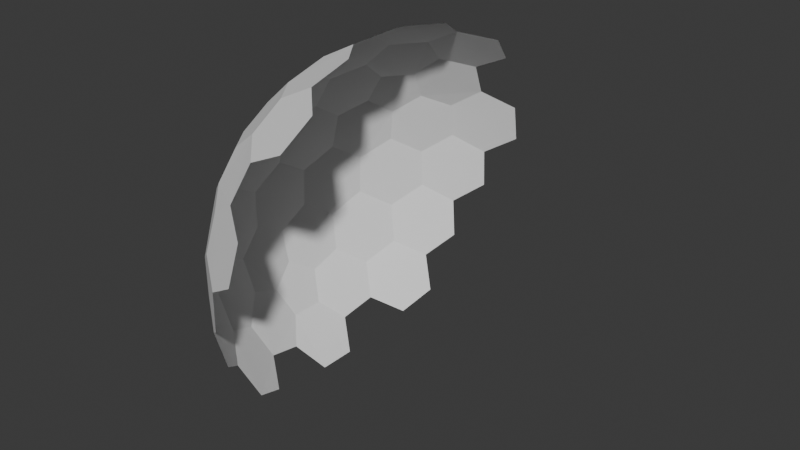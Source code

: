 # Source: shield.blend  (saved by Blender 4.0.36; exported with 4.5.12 LTS)
import bpy
from mathutils import Matrix  # noqa: F401  (used for matrix-valued properties, if any)

bpy.ops.wm.read_factory_settings(use_empty=True)
scene = bpy.context.scene
scene.name = 'Scene'

# ---- collections
col_collection = bpy.data.collections.new('Collection'); scene.collection.children.link(col_collection)

# ---- world
world_world = bpy.data.worlds.new('World'); scene.world = world_world
world_world.use_nodes = True; world_world.node_tree.nodes.clear()
_N = world_world.node_tree.nodes; _L = world_world.node_tree.links
n0 = _N.new('ShaderNodeOutputWorld'); n0.name = 'World Output'; n0.location = (300, 300)
n1 = _N.new('ShaderNodeBackground'); n1.name = 'Background'; n1.location = (10, 300)
n1.inputs[0].default_value = (0.05088, 0.05088, 0.05088, 1.0)
_L.new(n1.outputs[0], n0.inputs[0])
n0.is_active_output = True
world_world.color = (0.05088, 0.05088, 0.05088)
world_world.use_sun_shadow = False
world_world.sun_shadow_jitter_overblur = 0.0

# ---- meshes
me_icosphere = bpy.data.meshes.new('Icosphere')
me_icosphere.from_pydata([(-0.8913, -0.127, -0.3995), (-0.9325, -9.662e-09, -0.317), (-0.6209, -0.5481, 0.533), (-0.7132, 0.4211, 0.533), (-0.2546, 0.2928, 0.9011), (-0.1836, 0.565, 0.7777), (-0.307, 0.4394, 0.8199), (-0.464, 0.4449, 0.7412), (-0.2249, 0.6922, 0.6556), (-0.3843, 0.6903, 0.5817), (-0.4991, 0.5689, 0.626), (-0.6209, 0.5481, 0.533), (-0.3571, 0.1517, 0.9011), (-0.5665, 0.3038, 0.7412), (-0.284, -7.567e-10, 0.9402), (-0.3571, -0.1517, 0.9011), (-0.5128, 0.1562, 0.8199), (-0.5941, 3.26e-09, 0.7777), (-0.5128, -0.1562, 0.8199), (-0.5665, -0.3038, 0.7412), (-0.6953, 0.2988, 0.626), (-0.7753, 0.1521, 0.5817), (-0.7278, -8.207e-09, 0.6556), (-0.7753, -0.1521, 0.5817), (-0.6953, -0.2988, 0.626), (-0.7132, -0.4211, 0.533), (-0.2546, -0.2928, 0.9011), (-0.464, -0.4449, 0.7412), (-0.08776, -0.2701, 0.9402), (-0.307, -0.4394, 0.8199), (-0.1836, -0.565, 0.7777), (-0.4991, -0.5689, 0.626), (-0.3843, -0.6903, 0.5817), (-0.2249, -0.6922, 0.6556), (-0.2971, 0.9142, 0.1836), (-0.2818, 0.8673, 0.3578), (-0.4126, 0.7775, 0.4333), (-0.4427, 0.8716, -0.08356), (-0.446, 0.8673, 0.09203), (-0.5721, 0.7775, 0.1752), (-0.5533, 0.7359, 0.342), (-0.6464, 0.6266, 0.3995), (-0.7957, 0.4211, 0.3995), (-0.9163, 0.3038, 0.1752), (-0.9657, 0.1517, -0.08356), (-0.8709, 0.2988, 0.342), (-0.867, 0.1521, 0.4333), (-0.9626, 0.1562, 0.09203), (-0.9613, -1.825e-07, 0.1836), (-0.9119, -8.941e-08, 0.3578), (-0.867, -0.1521, 0.4333), (-0.968, -1.132e-07, -0.1665), (-0.9657, -0.1517, -0.08356), (-0.9626, -0.1562, 0.09203), (-0.9163, -0.3038, 0.1752), (-0.8709, -0.2988, 0.342), (-0.7957, -0.4211, 0.3995), (-0.6464, -0.6266, 0.3995), (-0.5721, -0.7775, 0.1752), (-0.4427, -0.8716, -0.08356), (-0.5533, -0.7359, 0.342), (-0.4126, -0.7775, 0.4333), (-0.446, -0.8673, 0.09203), (-0.2971, -0.9142, 0.1836), (-0.2818, -0.8673, 0.3578), (-0.7544, 0.5481, 0.317), (-0.6921, 0.6903, 0.08356), (-0.5627, 0.7844, -0.1752), (-0.7831, 0.5689, 0.1665), (-0.8704, 0.4449, 0.08356), (-0.687, 0.6922, -0.09203), (-0.7777, 0.565, -0.1836), (-0.8706, 0.4394, -0.09203), (-0.9199, 0.2928, -0.1752), (-0.5289, 0.7536, -0.342), (-0.612, 0.6327, -0.4333), (-0.7377, 0.536, -0.3578), (-0.7908, 0.3865, -0.4333), (-0.8802, 0.2701, -0.342), (-0.8913, 0.127, -0.3995), (-0.7544, -0.5481, 0.317), (-0.8704, -0.4449, 0.08356), (-0.9199, -0.2928, -0.1752), (-0.7831, -0.5689, 0.1665), (-0.6921, -0.6903, 0.08356), (-0.8706, -0.4394, -0.09203), (-0.7777, -0.565, -0.1836), (-0.687, -0.6922, -0.09203), (-0.5627, -0.7844, -0.1752), (-0.8802, -0.2701, -0.342), (-0.7908, -0.3865, -0.4333), (-0.7377, -0.536, -0.3578), (-0.612, -0.6327, -0.4333), (-0.5289, -0.7536, -0.342), (0.464, 0.4449, -0.7412), (-0.5378, 0.5788, -0.5817), (-0.5888, 0.4278, -0.6556), (-0.7166, 0.3326, -0.5817), (-0.6369, 0.08719, -0.7412), (-0.7382, 0.1669, -0.626), (-0.8245, 0.0785, -0.533), (-0.8245, -0.0785, -0.533), (-0.6369, -0.08719, -0.7412), (-0.7382, -0.1669, -0.626), (-0.7166, -0.3326, -0.5817), (-0.5888, -0.4278, -0.6556), (-0.5378, -0.5788, -0.5817), (-0.1139, -0.6327, -0.7412)], [], [(0, 101, 103, 104, 90, 89), (1, 0, 89, 82, 52, 51), (2, 57, 60, 61, 32, 31), (3, 42, 45, 46, 21, 20), (12, 4, 6, 7, 13, 16), (5, 8, 9, 10, 7, 6), (12, 16, 17, 18, 15, 14), (41, 65, 42, 3, 11), (13, 20, 21, 22, 17, 16), (26, 15, 18, 19, 27, 29), (13, 7, 10, 11, 3, 20), (17, 22, 23, 24, 19, 18), (56, 80, 57, 2, 25), (27, 31, 32, 33, 30, 29), (27, 19, 24, 25, 2, 31), (34, 38, 39, 40, 36, 35), (43, 47, 48, 49, 46, 45), (42, 65, 68, 69, 43, 45), (44, 51, 52, 53, 48, 47), (9, 36, 40, 41, 11, 10), (48, 53, 54, 55, 50, 49), (58, 62, 63, 64, 61, 60), (21, 46, 49, 50, 23, 22), (57, 80, 83, 84, 58, 60), (23, 50, 55, 56, 25, 24), (66, 70, 71, 72, 69, 68), (67, 74, 75, 76, 71, 70), (37, 67, 70, 66, 39, 38), (44, 73, 78, 79, 1, 51), (71, 76, 77, 78, 73, 72), (81, 85, 86, 87, 84, 83), (43, 69, 72, 73, 44, 47), (82, 89, 90, 91, 86, 85), (52, 82, 85, 81, 54, 53), (39, 66, 68, 65, 41, 40), (86, 91, 92, 93, 88, 87), (58, 84, 87, 88, 59, 62), (54, 81, 83, 80, 56, 55), (77, 97, 99, 100, 79, 78), (75, 95, 96, 97, 77, 76), (100, 101, 0, 1, 79), (90, 104, 105, 106, 92, 91), (98, 102, 103, 101, 100, 99)])
_uv = me_icosphere.uv_layers.new(name='UVMap')
_uv.uv.foreach_set('vector', [0.178, 0.2444, 0.2124, 0.2245, 0.2124, 0.1848, 0.178, 0.1649, 0.1436, 0.1848, 0.1436, 0.2245, 0.2492, 0.08066, 0.2836, 0.06079, 0.2836, 0.02106, 0.2492, 0.001198, 0.2148, 0.02106, 0.2148, 0.06079, 0.2492, 0.3262, 0.2836, 0.3064, 0.2836, 0.2666, 0.2492, 0.2468, 0.2148, 0.2666, 0.2148, 0.3064, 0.3204, 0.08066, 0.3549, 0.06079, 0.3549, 0.02106, 0.3204, 0.001198, 0.286, 0.02106, 0.286, 0.06079, 0.3917, 0.2444, 0.4261, 0.2245, 0.4261, 0.1848, 0.3917, 0.1649, 0.3572, 0.1848, 0.3572, 0.2245, 0.03561, 0.4899, 0.07001, 0.4701, 0.07001, 0.4303, 0.03561, 0.4105, 0.001198, 0.4303, 0.001198, 0.4701, 0.1068, 0.4899, 0.1412, 0.4701, 0.1412, 0.4303, 0.1068, 0.4105, 0.07241, 0.4303, 0.07241, 0.4701, 0.8686, 0.9394, 0.8412, 0.9016, 0.7967, 0.916, 0.7967, 0.9628, 0.8412, 0.9772, 0.2492, 0.4899, 0.2836, 0.4701, 0.2836, 0.4303, 0.2492, 0.4105, 0.2148, 0.4303, 0.2148, 0.4701, 0.3204, 0.4899, 0.3549, 0.4701, 0.3549, 0.4303, 0.3204, 0.4105, 0.286, 0.4303, 0.286, 0.4701, 0.3917, 0.4899, 0.4261, 0.4701, 0.4261, 0.4303, 0.3917, 0.4105, 0.3572, 0.4303, 0.3572, 0.4701, 0.4629, 0.08066, 0.4973, 0.06079, 0.4973, 0.02106, 0.4629, 0.001198, 0.4285, 0.02106, 0.4285, 0.06079, 0.9988, 0.03898, 0.9713, 0.001198, 0.9269, 0.01563, 0.9269, 0.06234, 0.9713, 0.07677, 0.4629, 0.3262, 0.4973, 0.3064, 0.4973, 0.2666, 0.4629, 0.2468, 0.4285, 0.2666, 0.4285, 0.3064, 0.4629, 0.4899, 0.4973, 0.4701, 0.4973, 0.4303, 0.4629, 0.4105, 0.4285, 0.4303, 0.4285, 0.4701, 0.6053, 0.2444, 0.6397, 0.2245, 0.6397, 0.1848, 0.6053, 0.1649, 0.5709, 0.1848, 0.5709, 0.2245, 0.6053, 0.3262, 0.6397, 0.3064, 0.6397, 0.2666, 0.6053, 0.2468, 0.5709, 0.2666, 0.5709, 0.3064, 0.6053, 0.4899, 0.6397, 0.4701, 0.6397, 0.4303, 0.6053, 0.4105, 0.5709, 0.4303, 0.5709, 0.4701, 0.6053, 0.5718, 0.6397, 0.5519, 0.6397, 0.5122, 0.6053, 0.4923, 0.5709, 0.5122, 0.5709, 0.5519, 0.03561, 0.6536, 0.07001, 0.6338, 0.07001, 0.5941, 0.03561, 0.5742, 0.001198, 0.5941, 0.001198, 0.6338, 0.1068, 0.6536, 0.1412, 0.6338, 0.1412, 0.5941, 0.1068, 0.5742, 0.07241, 0.5941, 0.07241, 0.6338, 0.178, 0.6536, 0.2124, 0.6338, 0.2124, 0.5941, 0.178, 0.5742, 0.1436, 0.5941, 0.1436, 0.6338, 0.2492, 0.6536, 0.2836, 0.6338, 0.2836, 0.5941, 0.2492, 0.5742, 0.2148, 0.5941, 0.2148, 0.6338, 0.3204, 0.6536, 0.3549, 0.6338, 0.3549, 0.5941, 0.3204, 0.5742, 0.286, 0.5941, 0.286, 0.6338, 0.4629, 0.6536, 0.4973, 0.6338, 0.4973, 0.5941, 0.4629, 0.5742, 0.4285, 0.5941, 0.4285, 0.6338, 0.3204, 0.7355, 0.3549, 0.7156, 0.3549, 0.6759, 0.3204, 0.656, 0.286, 0.6759, 0.286, 0.7156, 0.4629, 0.7355, 0.4973, 0.7156, 0.4973, 0.6759, 0.4629, 0.656, 0.4285, 0.6759, 0.4285, 0.7156, 0.5341, 0.7355, 0.5685, 0.7156, 0.5685, 0.6759, 0.5341, 0.656, 0.4997, 0.6759, 0.4997, 0.7156, 0.6765, 0.7355, 0.7109, 0.7156, 0.7109, 0.6759, 0.6765, 0.656, 0.6421, 0.6759, 0.6421, 0.7156, 0.7477, 0.08066, 0.7821, 0.06079, 0.7821, 0.02106, 0.7477, 0.001198, 0.7133, 0.02106, 0.7133, 0.06079, 0.7477, 0.1625, 0.7821, 0.1426, 0.7821, 0.1029, 0.7477, 0.08305, 0.7133, 0.1029, 0.7133, 0.1426, 0.7477, 0.2444, 0.7821, 0.2245, 0.7821, 0.1848, 0.7477, 0.1649, 0.7133, 0.1848, 0.7133, 0.2245, 0.7477, 0.3262, 0.7821, 0.3064, 0.7821, 0.2666, 0.7477, 0.2468, 0.7133, 0.2666, 0.7133, 0.3064, 0.7477, 0.4081, 0.7821, 0.3882, 0.7821, 0.3485, 0.7477, 0.3286, 0.7133, 0.3485, 0.7133, 0.3882, 0.7477, 0.4899, 0.7821, 0.4701, 0.7821, 0.4303, 0.7477, 0.4105, 0.7133, 0.4303, 0.7133, 0.4701, 0.7477, 0.6536, 0.7821, 0.6338, 0.7821, 0.5941, 0.7477, 0.5742, 0.7133, 0.5941, 0.7133, 0.6338, 0.03561, 0.8174, 0.07001, 0.7975, 0.07001, 0.7578, 0.03561, 0.7379, 0.001198, 0.7578, 0.001198, 0.7975, 0.2492, 0.8174, 0.2836, 0.7975, 0.2836, 0.7578, 0.2492, 0.7379, 0.2148, 0.7578, 0.2148, 0.7975, 0.2492, 0.8992, 0.2836, 0.8794, 0.2836, 0.8396, 0.2492, 0.8198, 0.2148, 0.8396, 0.2148, 0.8794, 0.4629, 0.8992, 0.4973, 0.8794, 0.4973, 0.8396, 0.4629, 0.8198, 0.4285, 0.8396, 0.4285, 0.8794, 0.9988, 0.3509, 0.9713, 0.3131, 0.9269, 0.3275, 0.9269, 0.3742, 0.9713, 0.3886, 0.8901, 0.1625, 0.9245, 0.1426, 0.9245, 0.1029, 0.8901, 0.08305, 0.8557, 0.1029, 0.8557, 0.1426, 0.8901, 0.4081, 0.9245, 0.3882, 0.9245, 0.3485, 0.8901, 0.3286, 0.8557, 0.3485, 0.8557, 0.3882])
_ca = me_icosphere.color_attributes.new('Attribute', 'BYTE_COLOR', 'CORNER')
_ca.data.foreach_set('color', [1.0, 1.0, 1.0, 1.0, 1.0, 1.0, 1.0, 1.0, 1.0, 1.0, 1.0, 1.0, 1.0, 1.0, 1.0, 1.0, 1.0, 1.0, 1.0, 1.0, 1.0, 1.0, 1.0, 1.0, 1.0, 1.0, 1.0, 1.0, 1.0, 1.0, 1.0, 1.0, 1.0, 1.0, 1.0, 1.0, 1.0, 1.0, 1.0, 1.0, 1.0, 1.0, 1.0, 1.0, 1.0, 1.0, 1.0, 1.0, 1.0, 1.0, 1.0, 1.0, 1.0, 1.0, 1.0, 1.0, 1.0, 1.0, 1.0, 1.0, 1.0, 1.0, 1.0, 1.0, 1.0, 1.0, 1.0, 1.0, 1.0, 1.0, 1.0, 1.0, 1.0, 1.0, 1.0, 1.0, 1.0, 1.0, 1.0, 1.0, 1.0, 1.0, 1.0, 1.0, 1.0, 1.0, 1.0, 1.0, 1.0, 1.0, 1.0, 1.0, 1.0, 1.0, 1.0, 1.0, 1.0, 1.0, 1.0, 1.0, 1.0, 1.0, 1.0, 1.0, 1.0, 1.0, 1.0, 1.0, 1.0, 1.0, 1.0, 1.0, 1.0, 1.0, 1.0, 1.0, 1.0, 1.0, 1.0, 1.0, 1.0, 1.0, 1.0, 1.0, 1.0, 1.0, 1.0, 1.0, 1.0, 1.0, 1.0, 1.0, 1.0, 1.0, 1.0, 1.0, 1.0, 1.0, 1.0, 1.0, 1.0, 1.0, 1.0, 1.0, 1.0, 1.0, 1.0, 1.0, 1.0, 1.0, 1.0, 1.0, 1.0, 1.0, 1.0, 1.0, 1.0, 1.0, 1.0, 1.0, 1.0, 1.0, 1.0, 1.0, 1.0, 1.0, 1.0, 1.0, 1.0, 1.0, 1.0, 1.0, 1.0, 1.0, 1.0, 1.0, 1.0, 1.0, 1.0, 1.0, 1.0, 1.0, 1.0, 1.0, 1.0, 1.0, 1.0, 1.0, 1.0, 1.0, 1.0, 1.0, 1.0, 1.0, 1.0, 1.0, 1.0, 1.0, 1.0, 1.0, 1.0, 1.0, 1.0, 1.0, 1.0, 1.0, 1.0, 1.0, 1.0, 1.0, 1.0, 1.0, 1.0, 1.0, 1.0, 1.0, 1.0, 1.0, 1.0, 1.0, 1.0, 1.0, 1.0, 1.0, 1.0, 1.0, 1.0, 1.0, 1.0, 1.0, 1.0, 1.0, 1.0, 1.0, 1.0, 1.0, 1.0, 1.0, 1.0, 1.0, 1.0, 1.0, 1.0, 1.0, 1.0, 1.0, 1.0, 1.0, 1.0, 1.0, 1.0, 1.0, 1.0, 1.0, 1.0, 1.0, 1.0, 1.0, 1.0, 1.0, 1.0, 1.0, 1.0, 1.0, 1.0, 1.0, 1.0, 1.0, 1.0, 1.0, 1.0, 1.0, 1.0, 1.0, 1.0, 1.0, 1.0, 1.0, 1.0, 1.0, 1.0, 1.0, 1.0, 1.0, 1.0, 1.0, 1.0, 1.0, 1.0, 1.0, 1.0, 1.0, 1.0, 1.0, 1.0, 1.0, 1.0, 1.0, 1.0, 1.0, 1.0, 1.0, 1.0, 1.0, 1.0, 1.0, 1.0, 1.0, 1.0, 1.0, 1.0, 1.0, 1.0, 1.0, 1.0, 1.0, 1.0, 1.0, 1.0, 1.0, 1.0, 1.0, 1.0, 1.0, 1.0, 1.0, 1.0, 1.0, 1.0, 1.0, 1.0, 1.0, 1.0, 1.0, 1.0, 1.0, 1.0, 1.0, 1.0, 1.0, 1.0, 1.0, 1.0, 1.0, 1.0, 1.0, 1.0, 1.0, 1.0, 1.0, 1.0, 1.0, 1.0, 1.0, 1.0, 1.0, 1.0, 1.0, 1.0, 1.0, 1.0, 1.0, 1.0, 1.0, 1.0, 1.0, 1.0, 1.0, 1.0, 1.0, 1.0, 1.0, 1.0, 1.0, 1.0, 1.0, 1.0, 1.0, 1.0, 1.0, 1.0, 1.0, 1.0, 1.0, 1.0, 1.0, 1.0, 1.0, 1.0, 1.0, 1.0, 1.0, 1.0, 1.0, 1.0, 1.0, 1.0, 1.0, 1.0, 1.0, 1.0, 1.0, 1.0, 1.0, 1.0, 1.0, 1.0, 1.0, 1.0, 1.0, 1.0, 1.0, 1.0, 1.0, 1.0, 1.0, 1.0, 1.0, 1.0, 1.0, 1.0, 1.0, 1.0, 1.0, 1.0, 1.0, 1.0, 1.0, 1.0, 1.0, 1.0, 1.0, 1.0, 1.0, 1.0, 1.0, 1.0, 1.0, 1.0, 1.0, 1.0, 1.0, 1.0, 1.0, 1.0, 1.0, 1.0, 1.0, 1.0, 1.0, 1.0, 1.0, 1.0, 1.0, 1.0, 1.0, 1.0, 1.0, 1.0, 1.0, 1.0, 1.0, 1.0, 1.0, 1.0, 1.0, 1.0, 1.0, 1.0, 1.0, 1.0, 1.0, 1.0, 1.0, 1.0, 1.0, 1.0, 1.0, 1.0, 1.0, 1.0, 1.0, 1.0, 1.0, 1.0, 1.0, 1.0, 1.0, 1.0, 1.0, 1.0, 1.0, 1.0, 1.0, 1.0, 1.0, 1.0, 1.0, 1.0, 1.0, 1.0, 1.0, 1.0, 1.0, 1.0, 1.0, 1.0, 1.0, 1.0, 1.0, 1.0, 1.0, 1.0, 1.0, 1.0, 1.0, 1.0, 1.0, 1.0, 1.0, 1.0, 1.0, 1.0, 1.0, 1.0, 1.0, 1.0, 1.0, 1.0, 1.0, 1.0, 1.0, 1.0, 1.0, 1.0, 1.0, 1.0, 1.0, 1.0, 1.0, 1.0, 1.0, 1.0, 1.0, 1.0, 1.0, 1.0, 1.0, 1.0, 1.0, 1.0, 1.0, 1.0, 1.0, 1.0, 1.0, 1.0, 1.0, 1.0, 1.0, 1.0, 1.0, 1.0, 1.0, 1.0, 1.0, 1.0, 1.0, 1.0, 1.0, 1.0, 1.0, 1.0, 1.0, 1.0, 1.0, 1.0, 1.0, 1.0, 1.0, 1.0, 1.0, 1.0, 1.0, 1.0, 1.0, 1.0, 1.0, 1.0, 1.0, 1.0, 1.0, 1.0, 1.0, 1.0, 1.0, 1.0, 1.0, 1.0, 1.0, 1.0, 1.0, 1.0, 1.0, 1.0, 1.0, 1.0, 1.0, 1.0, 1.0, 1.0, 1.0, 1.0, 1.0, 1.0, 1.0, 1.0, 1.0, 1.0, 1.0, 1.0, 1.0, 1.0, 1.0, 1.0, 1.0, 1.0, 1.0, 1.0, 1.0, 1.0, 1.0, 1.0, 1.0, 1.0, 1.0, 1.0, 1.0, 1.0, 1.0, 1.0, 1.0, 1.0, 1.0, 1.0, 1.0, 1.0, 1.0, 1.0, 1.0, 1.0, 1.0, 1.0, 1.0, 1.0, 1.0, 1.0, 1.0, 1.0, 1.0, 1.0, 1.0, 1.0, 1.0, 1.0, 1.0, 1.0, 1.0, 1.0, 1.0, 1.0, 1.0, 1.0, 1.0, 1.0, 1.0, 1.0, 1.0, 1.0, 1.0, 1.0, 1.0, 1.0, 1.0, 1.0, 1.0, 1.0, 1.0, 1.0, 1.0, 1.0, 1.0, 1.0, 1.0, 1.0, 1.0, 1.0, 1.0, 1.0, 1.0, 1.0, 1.0, 1.0, 1.0, 1.0, 1.0, 1.0, 1.0, 1.0, 1.0, 1.0, 1.0, 1.0, 1.0, 1.0, 1.0, 1.0, 1.0, 1.0, 1.0, 1.0, 1.0, 1.0, 1.0, 1.0, 1.0, 1.0, 1.0, 1.0, 1.0, 1.0, 1.0, 1.0, 1.0, 1.0, 1.0, 1.0, 1.0, 1.0, 1.0, 1.0, 1.0, 1.0, 1.0, 1.0, 1.0, 1.0, 1.0, 1.0, 1.0, 1.0, 1.0, 1.0, 1.0, 1.0, 1.0, 1.0, 1.0, 1.0, 1.0, 1.0, 1.0, 1.0, 1.0, 1.0, 1.0, 1.0, 1.0, 1.0, 1.0, 1.0, 1.0, 1.0, 1.0, 1.0, 1.0, 1.0, 1.0, 1.0, 1.0, 1.0, 1.0, 1.0, 1.0, 1.0, 1.0, 1.0, 1.0, 1.0, 1.0, 1.0, 1.0, 1.0, 1.0, 1.0, 1.0, 1.0, 1.0, 1.0, 1.0, 1.0, 1.0, 1.0, 1.0, 1.0, 1.0, 1.0, 1.0, 1.0, 1.0, 1.0, 1.0, 1.0, 1.0, 1.0, 1.0, 1.0, 1.0, 1.0, 1.0, 1.0, 1.0, 1.0, 1.0, 1.0, 1.0, 1.0, 1.0, 1.0, 1.0, 1.0, 1.0, 1.0, 1.0, 1.0, 1.0, 1.0, 1.0, 1.0, 1.0, 1.0, 1.0, 1.0, 1.0, 1.0, 1.0, 1.0, 1.0, 1.0, 1.0, 1.0, 1.0, 1.0, 1.0, 1.0, 1.0, 1.0, 1.0, 1.0, 1.0, 1.0, 1.0, 1.0, 1.0, 1.0, 1.0, 1.0, 1.0, 1.0, 1.0, 1.0, 1.0, 1.0, 1.0, 1.0, 1.0, 1.0, 1.0, 1.0, 1.0, 1.0, 1.0, 1.0, 1.0, 1.0, 1.0, 1.0, 1.0, 1.0, 1.0, 1.0, 1.0, 1.0, 1.0, 1.0, 1.0, 1.0, 1.0, 1.0, 1.0, 1.0, 1.0, 1.0, 1.0, 1.0, 1.0, 1.0, 1.0, 1.0, 1.0, 1.0, 1.0, 1.0, 1.0, 1.0, 1.0, 1.0, 1.0, 1.0, 1.0, 1.0, 1.0, 1.0, 1.0, 1.0, 1.0, 1.0, 1.0, 1.0, 1.0, 1.0, 1.0, 1.0, 1.0, 1.0, 1.0, 1.0, 1.0, 1.0, 1.0, 1.0, 1.0, 1.0, 1.0, 1.0, 1.0, 1.0, 1.0, 1.0, 1.0, 1.0, 1.0, 1.0, 1.0, 1.0, 1.0, 1.0, 1.0, 1.0, 1.0, 1.0, 1.0, 1.0, 1.0, 1.0, 1.0, 1.0, 1.0, 1.0, 1.0, 1.0, 1.0, 1.0, 1.0, 1.0, 1.0, 1.0, 1.0, 1.0, 1.0, 1.0, 1.0, 1.0, 1.0, 1.0, 1.0, 1.0, 1.0, 1.0, 1.0, 1.0, 1.0, 1.0, 1.0, 1.0, 1.0, 1.0, 1.0, 1.0, 1.0, 1.0, 1.0, 1.0, 1.0, 1.0, 1.0, 1.0, 1.0, 1.0, 1.0, 1.0, 1.0, 1.0, 1.0, 1.0, 1.0, 1.0, 1.0, 1.0, 1.0])
me_icosphere.use_paint_bone_selection = False
me_icosphere.use_paint_mask = True
me_icosphere.update()

# ---- objects
ob_icosphere = bpy.data.objects.new('Icosphere', me_icosphere)

# ---- transforms, parenting, visibility, modifiers, constraints
ob_icosphere.location = (0.0, 0.0, 0.0)

# ---- collection membership
col_collection.objects.link(ob_icosphere)

# ---- scene / render settings (as saved in the file)
scene.frame_start = 1; scene.frame_end = 250; scene.frame_set(1)
scene.render.engine = 'BLENDER_EEVEE_NEXT'
scene.cycles.sampling_pattern = 'TABULATED_SOBOL'
bpy.context.view_layer.update()

# ---- added for rendering (the .blend has no active camera and no usable light): camera, sun
cam_auto = bpy.data.cameras.new('AutoCamera')
cam_auto.lens = 50.0
cam_auto.sensor_width = 36.0
cam_auto.clip_end = 1000.0
ob_auto_camera = bpy.data.objects.new('AutoCamera', cam_auto)
scene.collection.objects.link(ob_auto_camera)
ob_auto_camera.location = (2.40083, -3.18336, 2.22176)
ob_auto_camera.rotation_euler = (1.09748, -7.21219e-08, 0.694738)
scene.camera = ob_auto_camera
light_auto_sun = bpy.data.lights.new('AutoSun', 'SUN')
light_auto_sun.energy = 3.0
light_auto_sun.angle = 0.0523599
ob_auto_sun = bpy.data.objects.new('AutoSun', light_auto_sun)
scene.collection.objects.link(ob_auto_sun)
ob_auto_sun.rotation_euler = (0.872665, 0.174533, 0.523599)
bpy.context.view_layer.update()
